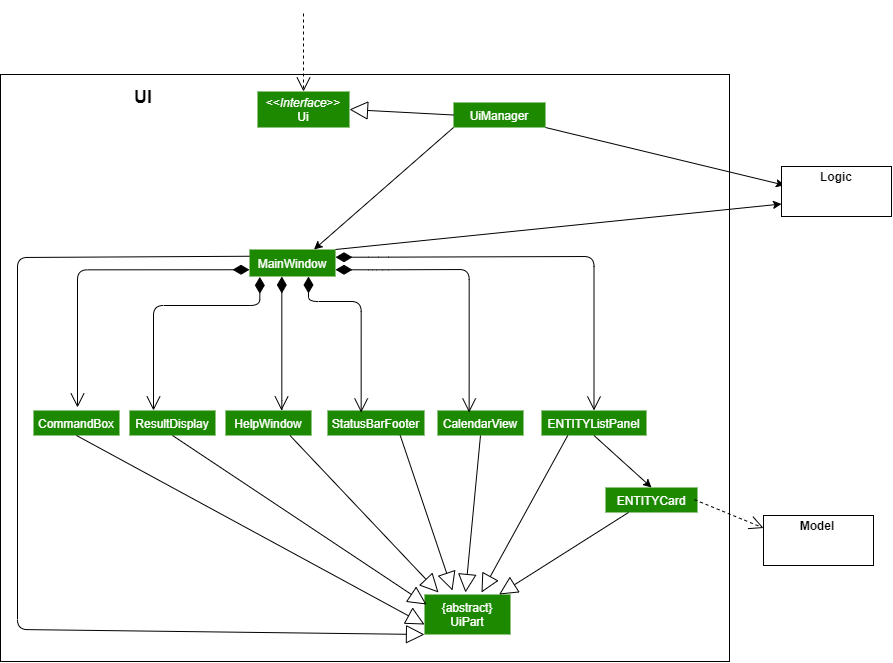

The diagram above was exported from draw.io. Its source (the exported page's mxGraphModel, read from the mxfile embedded in the PNG):
<mxGraphModel dx="1280" dy="1972" grid="0" gridSize="10" guides="1" tooltips="1" connect="1" arrows="1" fold="1" page="1" pageScale="1" pageWidth="827" pageHeight="1169" background="#ffffff" math="0" shadow="0">
  <root>
    <mxCell id="0" />
    <mxCell id="1" parent="0" />
    <mxCell id="LDLJCKllUJTJeN_yfZk3-81" value="" style="html=1;rounded=0;sketch=0;fontColor=none;labelBackgroundColor=none;" vertex="1" parent="1">
      <mxGeometry x="46" y="-107" width="729" height="587" as="geometry" />
    </mxCell>
    <mxCell id="LDLJCKllUJTJeN_yfZk3-1" value="&lt;font color=&quot;#ffffff&quot;&gt;ResultDisplay&lt;/font&gt;" style="rounded=0;whiteSpace=wrap;html=1;fillColor=#1D8900; text-fill=white;strokeColor=none;" vertex="1" parent="1">
      <mxGeometry x="175" y="229" width="86" height="25" as="geometry" />
    </mxCell>
    <mxCell id="LDLJCKllUJTJeN_yfZk3-4" value="&lt;font color=&quot;#ffffff&quot;&gt;CommandBox&lt;/font&gt;" style="rounded=0;whiteSpace=wrap;html=1;fillColor=#1D8900; text-fill=white;strokeColor=none;" vertex="1" parent="1">
      <mxGeometry x="79" y="229" width="86" height="25" as="geometry" />
    </mxCell>
    <mxCell id="LDLJCKllUJTJeN_yfZk3-5" value="&lt;font color=&quot;#ffffff&quot;&gt;{abstract}&lt;br&gt;UiPart&lt;/font&gt;" style="rounded=0;whiteSpace=wrap;html=1;fillColor=#1D8900; text-fill=white;strokeColor=none;" vertex="1" parent="1">
      <mxGeometry x="470" y="413" width="86" height="40" as="geometry" />
    </mxCell>
    <mxCell id="LDLJCKllUJTJeN_yfZk3-7" value="&lt;font color=&quot;#ffffff&quot;&gt;CalendarView&lt;/font&gt;" style="rounded=0;whiteSpace=wrap;html=1;fillColor=#1D8900; text-fill=white;strokeColor=none;" vertex="1" parent="1">
      <mxGeometry x="483" y="229" width="86" height="25" as="geometry" />
    </mxCell>
    <mxCell id="LDLJCKllUJTJeN_yfZk3-8" value="&lt;font color=&quot;#ffffff&quot;&gt;StatusBarFooter&lt;/font&gt;" style="rounded=0;whiteSpace=wrap;html=1;fillColor=#1D8900; text-fill=white;strokeColor=none;" vertex="1" parent="1">
      <mxGeometry x="373" y="229" width="97" height="25" as="geometry" />
    </mxCell>
    <mxCell id="LDLJCKllUJTJeN_yfZk3-9" value="&lt;font color=&quot;#ffffff&quot;&gt;HelpWindow&lt;/font&gt;" style="rounded=0;whiteSpace=wrap;html=1;fillColor=#1D8900; text-fill=white;strokeColor=none;" vertex="1" parent="1">
      <mxGeometry x="271" y="229" width="86" height="25" as="geometry" />
    </mxCell>
    <mxCell id="LDLJCKllUJTJeN_yfZk3-22" value="&lt;font color=&quot;#ffffff&quot;&gt;ENTITYCard&lt;/font&gt;" style="rounded=0;whiteSpace=wrap;html=1;fillColor=#1D8900; text-fill=white;strokeColor=none;" vertex="1" parent="1">
      <mxGeometry x="651" y="306" width="92" height="25" as="geometry" />
    </mxCell>
    <mxCell id="LDLJCKllUJTJeN_yfZk3-23" value="&lt;font color=&quot;#ffffff&quot;&gt;ENTITYListPanel&lt;/font&gt;" style="rounded=0;whiteSpace=wrap;html=1;fillColor=#1D8900; text-fill=white;strokeColor=none;" vertex="1" parent="1">
      <mxGeometry x="587" y="229" width="105" height="25" as="geometry" />
    </mxCell>
    <mxCell id="LDLJCKllUJTJeN_yfZk3-28" value="Extends" style="endArrow=block;endSize=16;endFill=0;html=1;exitX=0.5;exitY=1;exitDx=0;exitDy=0;entryX=0;entryY=0.75;entryDx=0;entryDy=0;noLabel=1;fontColor=none;" edge="1" parent="1" source="LDLJCKllUJTJeN_yfZk3-4" target="LDLJCKllUJTJeN_yfZk3-5">
      <mxGeometry width="160" relative="1" as="geometry">
        <mxPoint x="82" y="334" as="sourcePoint" />
        <mxPoint x="242" y="334" as="targetPoint" />
        <Array as="points" />
      </mxGeometry>
    </mxCell>
    <mxCell id="LDLJCKllUJTJeN_yfZk3-29" value="Extends" style="endArrow=block;endSize=16;endFill=0;html=1;noLabel=1;fontColor=none;exitX=0.5;exitY=1;exitDx=0;exitDy=0;" edge="1" parent="1" source="LDLJCKllUJTJeN_yfZk3-1">
      <mxGeometry width="160" relative="1" as="geometry">
        <mxPoint x="199" y="253" as="sourcePoint" />
        <mxPoint x="472" y="423" as="targetPoint" />
        <Array as="points" />
      </mxGeometry>
    </mxCell>
    <mxCell id="LDLJCKllUJTJeN_yfZk3-30" value="Extends" style="endArrow=block;endSize=16;endFill=0;html=1;noLabel=1;fontColor=none;exitX=0.75;exitY=1;exitDx=0;exitDy=0;" edge="1" parent="1" source="LDLJCKllUJTJeN_yfZk3-9">
      <mxGeometry width="160" relative="1" as="geometry">
        <mxPoint x="308" y="256" as="sourcePoint" />
        <mxPoint x="484" y="411" as="targetPoint" />
        <Array as="points" />
      </mxGeometry>
    </mxCell>
    <mxCell id="LDLJCKllUJTJeN_yfZk3-31" value="Extends" style="endArrow=block;endSize=16;endFill=0;html=1;noLabel=1;fontColor=none;exitX=0.75;exitY=1;exitDx=0;exitDy=0;" edge="1" parent="1" source="LDLJCKllUJTJeN_yfZk3-8">
      <mxGeometry width="160" relative="1" as="geometry">
        <mxPoint x="367" y="254" as="sourcePoint" />
        <mxPoint x="498" y="409" as="targetPoint" />
        <Array as="points" />
      </mxGeometry>
    </mxCell>
    <mxCell id="LDLJCKllUJTJeN_yfZk3-33" value="Extends" style="endArrow=block;endSize=16;endFill=0;html=1;noLabel=1;fontColor=none;exitX=0.5;exitY=1;exitDx=0;exitDy=0;" edge="1" parent="1" source="LDLJCKllUJTJeN_yfZk3-7">
      <mxGeometry width="160" relative="1" as="geometry">
        <mxPoint x="484" y="254" as="sourcePoint" />
        <mxPoint x="511" y="411" as="targetPoint" />
        <Array as="points" />
      </mxGeometry>
    </mxCell>
    <mxCell id="LDLJCKllUJTJeN_yfZk3-38" value="Extends" style="endArrow=block;endSize=16;endFill=0;html=1;noLabel=1;fontColor=none;exitX=0.25;exitY=1;exitDx=0;exitDy=0;" edge="1" parent="1" source="LDLJCKllUJTJeN_yfZk3-23">
      <mxGeometry width="160" relative="1" as="geometry">
        <mxPoint x="500" y="266.0000000000001" as="sourcePoint" />
        <mxPoint x="527" y="411" as="targetPoint" />
        <Array as="points" />
      </mxGeometry>
    </mxCell>
    <mxCell id="LDLJCKllUJTJeN_yfZk3-39" value="Extends" style="endArrow=block;endSize=16;endFill=0;html=1;noLabel=1;fontColor=none;exitX=0.25;exitY=1;exitDx=0;exitDy=0;" edge="1" parent="1" source="LDLJCKllUJTJeN_yfZk3-22" target="LDLJCKllUJTJeN_yfZk3-5">
      <mxGeometry width="160" relative="1" as="geometry">
        <mxPoint x="655.2500000000002" y="331.0000000000001" as="sourcePoint" />
        <mxPoint x="587" y="486" as="targetPoint" />
        <Array as="points" />
      </mxGeometry>
    </mxCell>
    <mxCell id="LDLJCKllUJTJeN_yfZk3-43" value="" style="endArrow=classic;html=1;fontColor=none;entryX=0.5;entryY=0;entryDx=0;entryDy=0;exitX=0.5;exitY=1;exitDx=0;exitDy=0;" edge="1" parent="1" source="LDLJCKllUJTJeN_yfZk3-23" target="LDLJCKllUJTJeN_yfZk3-22">
      <mxGeometry width="50" height="50" relative="1" as="geometry">
        <mxPoint x="694" y="309" as="sourcePoint" />
        <mxPoint x="744" y="259" as="targetPoint" />
      </mxGeometry>
    </mxCell>
    <mxCell id="LDLJCKllUJTJeN_yfZk3-44" value="&lt;font color=&quot;#ffffff&quot;&gt;MainWindow&lt;/font&gt;" style="rounded=0;whiteSpace=wrap;html=1;fillColor=#1D8900; text-fill=white;strokeColor=none;" vertex="1" parent="1">
      <mxGeometry x="295" y="68" width="86" height="27" as="geometry" />
    </mxCell>
    <mxCell id="LDLJCKllUJTJeN_yfZk3-45" value="" style="endArrow=open;html=1;endSize=12;startArrow=diamondThin;startSize=14;startFill=1;edgeStyle=orthogonalEdgeStyle;align=left;verticalAlign=bottom;fontColor=none;exitX=0;exitY=0.75;exitDx=0;exitDy=0;" edge="1" parent="1" source="LDLJCKllUJTJeN_yfZk3-44">
      <mxGeometry x="0.0375" y="21" relative="1" as="geometry">
        <mxPoint x="296" y="161" as="sourcePoint" />
        <mxPoint x="123" y="226" as="targetPoint" />
        <Array as="points">
          <mxPoint x="123" y="89" />
        </Array>
        <mxPoint as="offset" />
      </mxGeometry>
    </mxCell>
    <mxCell id="LDLJCKllUJTJeN_yfZk3-47" value="" style="endArrow=open;html=1;endSize=12;startArrow=diamondThin;startSize=14;startFill=1;edgeStyle=orthogonalEdgeStyle;align=left;verticalAlign=bottom;fontColor=none;exitX=0.12;exitY=1.013;exitDx=0;exitDy=0;exitPerimeter=0;" edge="1" parent="1" source="LDLJCKllUJTJeN_yfZk3-44">
      <mxGeometry x="0.0375" y="21" relative="1" as="geometry">
        <mxPoint x="340" y="135" as="sourcePoint" />
        <mxPoint x="199" y="229" as="targetPoint" />
        <Array as="points">
          <mxPoint x="305" y="124" />
          <mxPoint x="199" y="124" />
        </Array>
        <mxPoint as="offset" />
      </mxGeometry>
    </mxCell>
    <mxCell id="LDLJCKllUJTJeN_yfZk3-48" value="" style="endArrow=open;html=1;endSize=12;startArrow=diamondThin;startSize=14;startFill=1;edgeStyle=orthogonalEdgeStyle;align=left;verticalAlign=bottom;fontColor=none;exitX=0.12;exitY=1.013;exitDx=0;exitDy=0;exitPerimeter=0;" edge="1" parent="1">
      <mxGeometry x="0.0375" y="21" relative="1" as="geometry">
        <mxPoint x="327.31999999999994" y="94.99500000000005" as="sourcePoint" />
        <mxPoint x="327" y="228.99" as="targetPoint" />
        <Array as="points">
          <mxPoint x="327" y="228.99" />
        </Array>
        <mxPoint as="offset" />
      </mxGeometry>
    </mxCell>
    <mxCell id="LDLJCKllUJTJeN_yfZk3-49" value="" style="endArrow=open;html=1;endSize=12;startArrow=diamondThin;startSize=14;startFill=1;edgeStyle=orthogonalEdgeStyle;align=left;verticalAlign=bottom;fontColor=none;exitX=0.12;exitY=1.013;exitDx=0;exitDy=0;exitPerimeter=0;entryX=0.347;entryY=0.08;entryDx=0;entryDy=0;entryPerimeter=0;" edge="1" parent="1" target="LDLJCKllUJTJeN_yfZk3-8">
      <mxGeometry x="0.0375" y="21" relative="1" as="geometry">
        <mxPoint x="354" y="94.995" as="sourcePoint" />
        <mxPoint x="354" y="228.99" as="targetPoint" />
        <Array as="points">
          <mxPoint x="354" y="120" />
          <mxPoint x="407" y="120" />
        </Array>
        <mxPoint as="offset" />
      </mxGeometry>
    </mxCell>
    <mxCell id="LDLJCKllUJTJeN_yfZk3-50" value="" style="endArrow=open;html=1;endSize=12;startArrow=diamondThin;startSize=14;startFill=1;edgeStyle=orthogonalEdgeStyle;align=left;verticalAlign=bottom;fontColor=none;exitX=1;exitY=0.75;exitDx=0;exitDy=0;entryX=0.368;entryY=0.08;entryDx=0;entryDy=0;entryPerimeter=0;" edge="1" parent="1" source="LDLJCKllUJTJeN_yfZk3-44" target="LDLJCKllUJTJeN_yfZk3-7">
      <mxGeometry x="0.0375" y="21" relative="1" as="geometry">
        <mxPoint x="424" y="63.005" as="sourcePoint" />
        <mxPoint x="512" y="226" as="targetPoint" />
        <Array as="points">
          <mxPoint x="424" y="89" />
          <mxPoint x="515" y="88" />
        </Array>
        <mxPoint as="offset" />
      </mxGeometry>
    </mxCell>
    <mxCell id="LDLJCKllUJTJeN_yfZk3-51" value="" style="endArrow=open;html=1;endSize=12;startArrow=diamondThin;startSize=14;startFill=1;edgeStyle=orthogonalEdgeStyle;align=left;verticalAlign=bottom;fontColor=none;exitX=1;exitY=0.75;exitDx=0;exitDy=0;entryX=0.5;entryY=0;entryDx=0;entryDy=0;" edge="1" parent="1" target="LDLJCKllUJTJeN_yfZk3-23">
      <mxGeometry x="0.0375" y="21" relative="1" as="geometry">
        <mxPoint x="381" y="75.75" as="sourcePoint" />
        <mxPoint x="514.6479999999999" y="218" as="targetPoint" />
        <Array as="points">
          <mxPoint x="424" y="76" />
          <mxPoint x="640" y="75" />
        </Array>
        <mxPoint as="offset" />
      </mxGeometry>
    </mxCell>
    <mxCell id="LDLJCKllUJTJeN_yfZk3-52" value="Extends" style="endArrow=block;endSize=16;endFill=0;html=1;entryX=0;entryY=1;entryDx=0;entryDy=0;noLabel=1;fontColor=none;exitX=0;exitY=0.25;exitDx=0;exitDy=0;" edge="1" parent="1" source="LDLJCKllUJTJeN_yfZk3-44" target="LDLJCKllUJTJeN_yfZk3-5">
      <mxGeometry width="160" relative="1" as="geometry">
        <mxPoint x="63" y="59" as="sourcePoint" />
        <mxPoint x="465" y="514" as="targetPoint" />
        <Array as="points">
          <mxPoint x="63" y="76" />
          <mxPoint x="63" y="448" />
        </Array>
      </mxGeometry>
    </mxCell>
    <mxCell id="LDLJCKllUJTJeN_yfZk3-54" value="&lt;font color=&quot;#ffffff&quot;&gt;UiManager&lt;br&gt;&lt;/font&gt;" style="rounded=0;whiteSpace=wrap;html=1;fillColor=#1D8900; text-fill=white;strokeColor=none;" vertex="1" parent="1">
      <mxGeometry x="499" y="-79" width="92" height="25" as="geometry" />
    </mxCell>
    <mxCell id="LDLJCKllUJTJeN_yfZk3-56" value="&lt;font color=&quot;#ffffff&quot;&gt;&amp;lt;&amp;lt;&lt;i&gt;Interface&lt;/i&gt;&amp;gt;&amp;gt;&lt;br&gt;Ui&lt;br&gt;&lt;/font&gt;" style="rounded=0;whiteSpace=wrap;html=1;fillColor=#1D8900; text-fill=white;strokeColor=none;" vertex="1" parent="1">
      <mxGeometry x="303" y="-90" width="92" height="36" as="geometry" />
    </mxCell>
    <mxCell id="LDLJCKllUJTJeN_yfZk3-60" value="" style="endArrow=classic;html=1;fontColor=none;entryX=0.75;entryY=0;entryDx=0;entryDy=0;exitX=0;exitY=1;exitDx=0;exitDy=0;" edge="1" parent="1" source="LDLJCKllUJTJeN_yfZk3-54" target="LDLJCKllUJTJeN_yfZk3-44">
      <mxGeometry width="50" height="50" relative="1" as="geometry">
        <mxPoint x="465" y="-49" as="sourcePoint" />
        <mxPoint x="603" y="42" as="targetPoint" />
      </mxGeometry>
    </mxCell>
    <mxCell id="LDLJCKllUJTJeN_yfZk3-61" value="" style="endArrow=block;endSize=16;endFill=0;html=1;labelBackgroundColor=#ffffff;fontColor=none;entryX=1;entryY=0.5;entryDx=0;entryDy=0;exitX=0;exitY=0.5;exitDx=0;exitDy=0;" edge="1" parent="1" source="LDLJCKllUJTJeN_yfZk3-54" target="LDLJCKllUJTJeN_yfZk3-56">
      <mxGeometry width="160" relative="1" as="geometry">
        <mxPoint x="441" y="-51" as="sourcePoint" />
        <mxPoint x="601" y="-51" as="targetPoint" />
      </mxGeometry>
    </mxCell>
    <mxCell id="LDLJCKllUJTJeN_yfZk3-62" value="" style="endArrow=classic;html=1;fontColor=none;exitX=1;exitY=1;exitDx=0;exitDy=0;entryX=0.027;entryY=0.374;entryDx=0;entryDy=0;entryPerimeter=0;" edge="1" parent="1" source="LDLJCKllUJTJeN_yfZk3-54" target="LDLJCKllUJTJeN_yfZk3-64">
      <mxGeometry width="50" height="50" relative="1" as="geometry">
        <mxPoint x="465" y="7" as="sourcePoint" />
        <mxPoint x="746.678188981681" y="-3" as="targetPoint" />
      </mxGeometry>
    </mxCell>
    <mxCell id="LDLJCKllUJTJeN_yfZk3-63" value="" style="endArrow=classic;html=1;fontColor=none;exitX=1;exitY=0;exitDx=0;exitDy=0;entryX=0;entryY=0.75;entryDx=0;entryDy=0;" edge="1" parent="1" source="LDLJCKllUJTJeN_yfZk3-44" target="LDLJCKllUJTJeN_yfZk3-64">
      <mxGeometry width="50" height="50" relative="1" as="geometry">
        <mxPoint x="407" y="46" as="sourcePoint" />
        <mxPoint x="745" y="15" as="targetPoint" />
      </mxGeometry>
    </mxCell>
    <mxCell id="LDLJCKllUJTJeN_yfZk3-68" value="" style="endArrow=open;endSize=12;dashed=1;html=1;labelBackgroundColor=#ffffff;fontColor=none;entryX=0;entryY=0.25;entryDx=0;entryDy=0;" edge="1" parent="1" target="LDLJCKllUJTJeN_yfZk3-66">
      <mxGeometry x="0.1375" y="57" width="160" relative="1" as="geometry">
        <mxPoint x="740" y="318.15999999999997" as="sourcePoint" />
        <mxPoint x="900" y="318.15999999999997" as="targetPoint" />
        <Array as="points" />
        <mxPoint as="offset" />
      </mxGeometry>
    </mxCell>
    <mxCell id="LDLJCKllUJTJeN_yfZk3-73" value="" style="group" vertex="1" connectable="0" parent="1">
      <mxGeometry x="809" y="334" width="110" height="50" as="geometry" />
    </mxCell>
    <mxCell id="LDLJCKllUJTJeN_yfZk3-72" value="" style="group" vertex="1" connectable="0" parent="LDLJCKllUJTJeN_yfZk3-73">
      <mxGeometry width="110" height="50" as="geometry" />
    </mxCell>
    <mxCell id="LDLJCKllUJTJeN_yfZk3-66" value="" style="html=1;rounded=0;sketch=0;fontColor=none;align=center;" vertex="1" parent="LDLJCKllUJTJeN_yfZk3-72">
      <mxGeometry width="110" height="50" as="geometry" />
    </mxCell>
    <mxCell id="LDLJCKllUJTJeN_yfZk3-67" value="Model" style="text;html=1;strokeColor=none;fillColor=none;align=center;verticalAlign=middle;whiteSpace=wrap;rounded=0;sketch=0;fontColor=none;fontStyle=1" vertex="1" parent="LDLJCKllUJTJeN_yfZk3-72">
      <mxGeometry x="34" width="40" height="20" as="geometry" />
    </mxCell>
    <mxCell id="LDLJCKllUJTJeN_yfZk3-69" style="edgeStyle=orthogonalEdgeStyle;rounded=0;sketch=0;orthogonalLoop=1;jettySize=auto;html=1;exitX=0.5;exitY=1;exitDx=0;exitDy=0;labelBackgroundColor=#ffffff;fontColor=none;" edge="1" parent="LDLJCKllUJTJeN_yfZk3-72" source="LDLJCKllUJTJeN_yfZk3-67" target="LDLJCKllUJTJeN_yfZk3-67">
      <mxGeometry relative="1" as="geometry" />
    </mxCell>
    <mxCell id="LDLJCKllUJTJeN_yfZk3-77" value="" style="group" vertex="1" connectable="0" parent="1">
      <mxGeometry x="827" y="-15" width="110" height="50" as="geometry" />
    </mxCell>
    <mxCell id="LDLJCKllUJTJeN_yfZk3-64" value="" style="html=1;rounded=0;sketch=0;fontColor=none;align=center;" vertex="1" parent="LDLJCKllUJTJeN_yfZk3-77">
      <mxGeometry width="110" height="50" as="geometry" />
    </mxCell>
    <mxCell id="LDLJCKllUJTJeN_yfZk3-65" value="Logic" style="text;html=1;strokeColor=none;fillColor=none;align=center;verticalAlign=middle;whiteSpace=wrap;rounded=0;sketch=0;fontColor=none;fontStyle=1" vertex="1" parent="LDLJCKllUJTJeN_yfZk3-77">
      <mxGeometry x="35" width="40" height="20" as="geometry" />
    </mxCell>
    <mxCell id="LDLJCKllUJTJeN_yfZk3-82" value="UI" style="text;html=1;strokeColor=none;fillColor=none;align=center;verticalAlign=middle;whiteSpace=wrap;rounded=0;sketch=0;fontColor=none;fontStyle=1;fontSize=18;" vertex="1" parent="1">
      <mxGeometry x="169" y="-94" width="40" height="20" as="geometry" />
    </mxCell>
    <mxCell id="LDLJCKllUJTJeN_yfZk3-83" value="" style="endArrow=open;endSize=12;dashed=1;html=1;labelBackgroundColor=#ffffff;fontSize=18;fontColor=none;entryX=0.5;entryY=0;entryDx=0;entryDy=0;" edge="1" parent="1" target="LDLJCKllUJTJeN_yfZk3-56">
      <mxGeometry x="-1" y="167" width="160" relative="1" as="geometry">
        <mxPoint x="349" y="-168" as="sourcePoint" />
        <mxPoint x="454" y="-143" as="targetPoint" />
        <mxPoint x="-1" y="-20" as="offset" />
      </mxGeometry>
    </mxCell>
  </root>
</mxGraphModel>